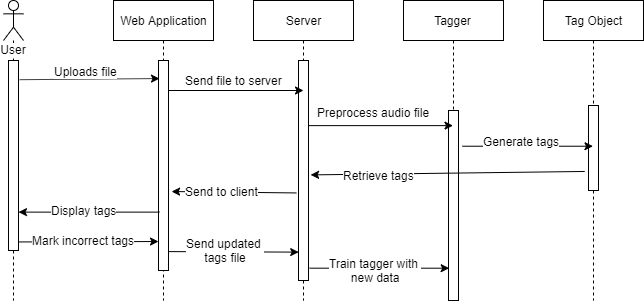

The diagram above was exported from draw.io. Its source (the exported page's mxGraphModel, read from the mxfile embedded in the PNG):
<mxGraphModel dx="1096" dy="355" grid="1" gridSize="10" guides="1" tooltips="1" connect="1" arrows="1" fold="1" page="1" pageScale="1" pageWidth="827" pageHeight="1169" math="0" shadow="0">
  <root>
    <mxCell id="0" />
    <mxCell id="1" parent="0" />
    <mxCell id="E1NfkB_8iIWXmbjZpSOv-12" value="User" style="shape=umlLifeline;participant=umlActor;perimeter=lifelinePerimeter;whiteSpace=wrap;html=1;container=1;collapsible=0;recursiveResize=0;verticalAlign=top;spacingTop=36;labelBackgroundColor=#ffffff;outlineConnect=0;" vertex="1" parent="1">
      <mxGeometry x="10" y="660" width="20" height="300" as="geometry" />
    </mxCell>
    <mxCell id="E1NfkB_8iIWXmbjZpSOv-13" value="" style="html=1;points=[];perimeter=orthogonalPerimeter;" vertex="1" parent="E1NfkB_8iIWXmbjZpSOv-12">
      <mxGeometry x="5" y="60" width="10" height="190" as="geometry" />
    </mxCell>
    <mxCell id="E1NfkB_8iIWXmbjZpSOv-15" value="Web Application" style="shape=umlLifeline;perimeter=lifelinePerimeter;whiteSpace=wrap;html=1;container=1;collapsible=0;recursiveResize=0;outlineConnect=0;" vertex="1" parent="1">
      <mxGeometry x="120" y="660" width="100" height="300" as="geometry" />
    </mxCell>
    <mxCell id="E1NfkB_8iIWXmbjZpSOv-19" value="" style="html=1;points=[];perimeter=orthogonalPerimeter;" vertex="1" parent="E1NfkB_8iIWXmbjZpSOv-15">
      <mxGeometry x="45" y="60" width="10" height="210" as="geometry" />
    </mxCell>
    <mxCell id="E1NfkB_8iIWXmbjZpSOv-16" value="Server" style="shape=umlLifeline;perimeter=lifelinePerimeter;whiteSpace=wrap;html=1;container=1;collapsible=0;recursiveResize=0;outlineConnect=0;" vertex="1" parent="1">
      <mxGeometry x="260" y="660" width="100" height="300" as="geometry" />
    </mxCell>
    <mxCell id="E1NfkB_8iIWXmbjZpSOv-29" value="" style="html=1;points=[];perimeter=orthogonalPerimeter;" vertex="1" parent="E1NfkB_8iIWXmbjZpSOv-16">
      <mxGeometry x="45" y="60" width="10" height="220" as="geometry" />
    </mxCell>
    <mxCell id="E1NfkB_8iIWXmbjZpSOv-17" value="Tagger" style="shape=umlLifeline;perimeter=lifelinePerimeter;whiteSpace=wrap;html=1;container=1;collapsible=0;recursiveResize=0;outlineConnect=0;" vertex="1" parent="1">
      <mxGeometry x="410" y="660" width="100" height="300" as="geometry" />
    </mxCell>
    <mxCell id="E1NfkB_8iIWXmbjZpSOv-32" value="" style="html=1;points=[];perimeter=orthogonalPerimeter;" vertex="1" parent="E1NfkB_8iIWXmbjZpSOv-17">
      <mxGeometry x="45" y="110" width="10" height="190" as="geometry" />
    </mxCell>
    <mxCell id="E1NfkB_8iIWXmbjZpSOv-18" value="Tag Object" style="shape=umlLifeline;perimeter=lifelinePerimeter;whiteSpace=wrap;html=1;container=1;collapsible=0;recursiveResize=0;outlineConnect=0;" vertex="1" parent="1">
      <mxGeometry x="550" y="660" width="100" height="300" as="geometry" />
    </mxCell>
    <mxCell id="E1NfkB_8iIWXmbjZpSOv-35" value="" style="html=1;points=[];perimeter=orthogonalPerimeter;" vertex="1" parent="E1NfkB_8iIWXmbjZpSOv-18">
      <mxGeometry x="45" y="105" width="10" height="85" as="geometry" />
    </mxCell>
    <mxCell id="E1NfkB_8iIWXmbjZpSOv-25" value="" style="endArrow=classic;html=1;entryX=0.1;entryY=0.086;entryDx=0;entryDy=0;entryPerimeter=0;exitX=1.114;exitY=0.101;exitDx=0;exitDy=0;exitPerimeter=0;" edge="1" parent="1" source="E1NfkB_8iIWXmbjZpSOv-13" target="E1NfkB_8iIWXmbjZpSOv-19">
      <mxGeometry width="50" height="50" relative="1" as="geometry">
        <mxPoint x="52" y="738" as="sourcePoint" />
        <mxPoint x="80" y="1010" as="targetPoint" />
      </mxGeometry>
    </mxCell>
    <mxCell id="E1NfkB_8iIWXmbjZpSOv-26" value="Uploads file" style="text;html=1;resizable=0;points=[];align=center;verticalAlign=middle;labelBackgroundColor=#ffffff;" vertex="1" connectable="0" parent="E1NfkB_8iIWXmbjZpSOv-25">
      <mxGeometry x="-0.6509" y="4" relative="1" as="geometry">
        <mxPoint x="41.5" y="-4" as="offset" />
      </mxGeometry>
    </mxCell>
    <mxCell id="E1NfkB_8iIWXmbjZpSOv-27" value="" style="endArrow=classic;html=1;entryX=0.5;entryY=0.3;entryDx=0;entryDy=0;entryPerimeter=0;" edge="1" parent="1" source="E1NfkB_8iIWXmbjZpSOv-19" target="E1NfkB_8iIWXmbjZpSOv-16">
      <mxGeometry width="50" height="50" relative="1" as="geometry">
        <mxPoint x="30" y="1060" as="sourcePoint" />
        <mxPoint x="80" y="1010" as="targetPoint" />
      </mxGeometry>
    </mxCell>
    <mxCell id="E1NfkB_8iIWXmbjZpSOv-28" value="Send file to server" style="text;html=1;resizable=0;points=[];align=center;verticalAlign=middle;labelBackgroundColor=#ffffff;" vertex="1" connectable="0" parent="E1NfkB_8iIWXmbjZpSOv-27">
      <mxGeometry x="0.1913" y="-2" relative="1" as="geometry">
        <mxPoint x="-15" y="-12" as="offset" />
      </mxGeometry>
    </mxCell>
    <mxCell id="E1NfkB_8iIWXmbjZpSOv-30" value="" style="endArrow=classic;html=1;exitX=1.041;exitY=0.296;exitDx=0;exitDy=0;exitPerimeter=0;" edge="1" parent="1" source="E1NfkB_8iIWXmbjZpSOv-29" target="E1NfkB_8iIWXmbjZpSOv-17">
      <mxGeometry width="50" height="50" relative="1" as="geometry">
        <mxPoint x="30" y="1060" as="sourcePoint" />
        <mxPoint x="80" y="1010" as="targetPoint" />
      </mxGeometry>
    </mxCell>
    <mxCell id="E1NfkB_8iIWXmbjZpSOv-31" value="Preprocess audio file" style="text;html=1;resizable=0;points=[];align=center;verticalAlign=middle;labelBackgroundColor=#ffffff;" vertex="1" connectable="0" parent="E1NfkB_8iIWXmbjZpSOv-30">
      <mxGeometry x="0.1921" y="-1" relative="1" as="geometry">
        <mxPoint x="-21.5" y="-14.5" as="offset" />
      </mxGeometry>
    </mxCell>
    <mxCell id="E1NfkB_8iIWXmbjZpSOv-33" value="" style="endArrow=classic;html=1;exitX=1.394;exitY=0.188;exitDx=0;exitDy=0;exitPerimeter=0;" edge="1" parent="1" source="E1NfkB_8iIWXmbjZpSOv-32" target="E1NfkB_8iIWXmbjZpSOv-18">
      <mxGeometry width="50" height="50" relative="1" as="geometry">
        <mxPoint x="30" y="1060" as="sourcePoint" />
        <mxPoint x="80" y="1010" as="targetPoint" />
      </mxGeometry>
    </mxCell>
    <mxCell id="E1NfkB_8iIWXmbjZpSOv-34" value="Generate tags" style="text;html=1;resizable=0;points=[];align=center;verticalAlign=middle;labelBackgroundColor=#ffffff;" vertex="1" connectable="0" parent="E1NfkB_8iIWXmbjZpSOv-33">
      <mxGeometry x="0.219" y="-4" relative="1" as="geometry">
        <mxPoint x="-20.5" y="-8.5" as="offset" />
      </mxGeometry>
    </mxCell>
    <mxCell id="E1NfkB_8iIWXmbjZpSOv-42" value="" style="endArrow=classic;html=1;entryX=1.21;entryY=0.52;entryDx=0;entryDy=0;entryPerimeter=0;exitX=-0.371;exitY=0.776;exitDx=0;exitDy=0;exitPerimeter=0;" edge="1" parent="1" source="E1NfkB_8iIWXmbjZpSOv-35" target="E1NfkB_8iIWXmbjZpSOv-29">
      <mxGeometry width="50" height="50" relative="1" as="geometry">
        <mxPoint x="30" y="1060" as="sourcePoint" />
        <mxPoint x="80" y="1010" as="targetPoint" />
      </mxGeometry>
    </mxCell>
    <mxCell id="E1NfkB_8iIWXmbjZpSOv-43" value="Retrieve tags" style="text;html=1;resizable=0;points=[];align=center;verticalAlign=middle;labelBackgroundColor=#ffffff;" vertex="1" connectable="0" parent="E1NfkB_8iIWXmbjZpSOv-42">
      <mxGeometry x="0.5001" y="1" relative="1" as="geometry">
        <mxPoint as="offset" />
      </mxGeometry>
    </mxCell>
    <mxCell id="E1NfkB_8iIWXmbjZpSOv-44" value="" style="endArrow=classic;html=1;entryX=1.306;entryY=0.624;entryDx=0;entryDy=0;entryPerimeter=0;exitX=-0.219;exitY=0.602;exitDx=0;exitDy=0;exitPerimeter=0;" edge="1" parent="1" source="E1NfkB_8iIWXmbjZpSOv-29" target="E1NfkB_8iIWXmbjZpSOv-19">
      <mxGeometry width="50" height="50" relative="1" as="geometry">
        <mxPoint x="30" y="1060" as="sourcePoint" />
        <mxPoint x="80" y="1010" as="targetPoint" />
      </mxGeometry>
    </mxCell>
    <mxCell id="E1NfkB_8iIWXmbjZpSOv-45" value="Send to client" style="text;html=1;resizable=0;points=[];align=center;verticalAlign=middle;labelBackgroundColor=#ffffff;" vertex="1" connectable="0" parent="E1NfkB_8iIWXmbjZpSOv-44">
      <mxGeometry x="-0.5052" y="-2" relative="1" as="geometry">
        <mxPoint x="-43.5" y="1" as="offset" />
      </mxGeometry>
    </mxCell>
    <mxCell id="E1NfkB_8iIWXmbjZpSOv-46" value="" style="endArrow=classic;html=1;exitX=0.09;exitY=0.722;exitDx=0;exitDy=0;exitPerimeter=0;" edge="1" parent="1" source="E1NfkB_8iIWXmbjZpSOv-19" target="E1NfkB_8iIWXmbjZpSOv-13">
      <mxGeometry width="50" height="50" relative="1" as="geometry">
        <mxPoint x="30" y="1060" as="sourcePoint" />
        <mxPoint x="80" y="1010" as="targetPoint" />
      </mxGeometry>
    </mxCell>
    <mxCell id="E1NfkB_8iIWXmbjZpSOv-47" value="Display tags" style="text;html=1;resizable=0;points=[];align=center;verticalAlign=middle;labelBackgroundColor=#ffffff;" vertex="1" connectable="0" parent="E1NfkB_8iIWXmbjZpSOv-46">
      <mxGeometry x="-0.5753" y="-1" relative="1" as="geometry">
        <mxPoint x="-46" y="-0.5" as="offset" />
      </mxGeometry>
    </mxCell>
    <mxCell id="E1NfkB_8iIWXmbjZpSOv-48" value="" style="endArrow=classic;html=1;exitX=1.019;exitY=0.955;exitDx=0;exitDy=0;exitPerimeter=0;entryX=0;entryY=0.862;entryDx=0;entryDy=0;entryPerimeter=0;" edge="1" parent="1" source="E1NfkB_8iIWXmbjZpSOv-13" target="E1NfkB_8iIWXmbjZpSOv-19">
      <mxGeometry width="50" height="50" relative="1" as="geometry">
        <mxPoint x="30" y="1060" as="sourcePoint" />
        <mxPoint x="80" y="1010" as="targetPoint" />
      </mxGeometry>
    </mxCell>
    <mxCell id="E1NfkB_8iIWXmbjZpSOv-49" value="Mark incorrect tags" style="text;html=1;resizable=0;points=[];align=center;verticalAlign=middle;labelBackgroundColor=#ffffff;" vertex="1" connectable="0" parent="E1NfkB_8iIWXmbjZpSOv-48">
      <mxGeometry x="0.4032" y="-1" relative="1" as="geometry">
        <mxPoint x="-33.5" y="-2" as="offset" />
      </mxGeometry>
    </mxCell>
    <mxCell id="E1NfkB_8iIWXmbjZpSOv-50" value="" style="endArrow=classic;html=1;entryX=0.019;entryY=0.871;entryDx=0;entryDy=0;entryPerimeter=0;exitX=0.971;exitY=0.91;exitDx=0;exitDy=0;exitPerimeter=0;" edge="1" parent="1" source="E1NfkB_8iIWXmbjZpSOv-19" target="E1NfkB_8iIWXmbjZpSOv-29">
      <mxGeometry width="50" height="50" relative="1" as="geometry">
        <mxPoint x="10" y="1030" as="sourcePoint" />
        <mxPoint x="60" y="980" as="targetPoint" />
      </mxGeometry>
    </mxCell>
    <mxCell id="E1NfkB_8iIWXmbjZpSOv-51" value="Send updated &lt;br&gt;tags file" style="text;html=1;resizable=0;points=[];align=center;verticalAlign=middle;labelBackgroundColor=#ffffff;" vertex="1" connectable="0" parent="E1NfkB_8iIWXmbjZpSOv-50">
      <mxGeometry x="-0.2555" y="1" relative="1" as="geometry">
        <mxPoint x="6.5" y="-0.5" as="offset" />
      </mxGeometry>
    </mxCell>
    <mxCell id="E1NfkB_8iIWXmbjZpSOv-53" value="" style="endArrow=classic;html=1;entryX=0.067;entryY=0.83;entryDx=0;entryDy=0;entryPerimeter=0;exitX=1.114;exitY=0.944;exitDx=0;exitDy=0;exitPerimeter=0;" edge="1" parent="1" source="E1NfkB_8iIWXmbjZpSOv-29" target="E1NfkB_8iIWXmbjZpSOv-32">
      <mxGeometry width="50" height="50" relative="1" as="geometry">
        <mxPoint x="10" y="1030" as="sourcePoint" />
        <mxPoint x="60" y="980" as="targetPoint" />
      </mxGeometry>
    </mxCell>
    <mxCell id="E1NfkB_8iIWXmbjZpSOv-54" value="Train tagger with &lt;br&gt;new data" style="text;html=1;resizable=0;points=[];align=center;verticalAlign=middle;labelBackgroundColor=#ffffff;" vertex="1" connectable="0" parent="E1NfkB_8iIWXmbjZpSOv-53">
      <mxGeometry x="-0.3447" y="-1" relative="1" as="geometry">
        <mxPoint x="18" y="1.5" as="offset" />
      </mxGeometry>
    </mxCell>
  </root>
</mxGraphModel>